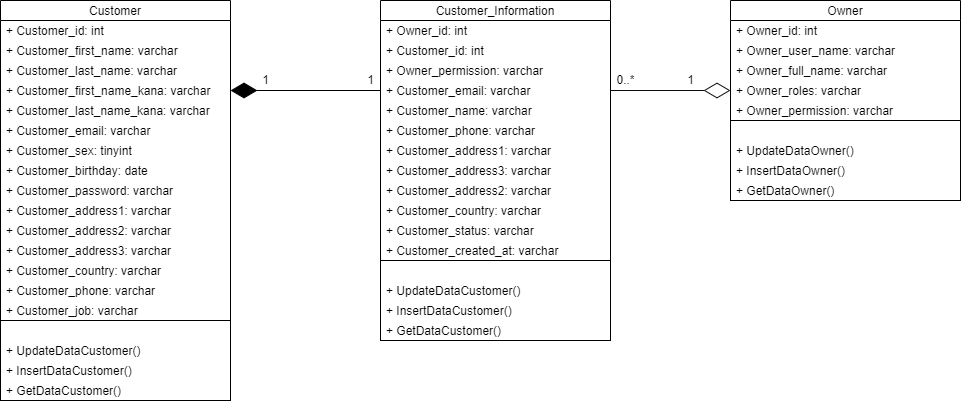

The diagram above was exported from draw.io. Its source (the exported page's mxGraphModel, read from the mxfile embedded in the PNG):
<mxGraphModel dx="868" dy="413" grid="1" gridSize="10" guides="1" tooltips="1" connect="1" arrows="1" fold="1" page="1" pageScale="1" pageWidth="850" pageHeight="1100" math="0" shadow="0">
  <root>
    <mxCell id="0" />
    <mxCell id="1" parent="0" />
    <mxCell id="hz6zCeyKxT3K-kt83ZaM-2" value="Customer" style="swimlane;fontStyle=0;childLayout=stackLayout;horizontal=1;startSize=20;horizontalStack=0;resizeParent=1;resizeParentMax=0;resizeLast=0;collapsible=1;marginBottom=0;" parent="1" vertex="1">
      <mxGeometry x="140" y="260" width="230" height="320" as="geometry">
        <mxRectangle x="140" y="260" width="80" height="20" as="alternateBounds" />
      </mxGeometry>
    </mxCell>
    <mxCell id="x_HTNldd7YgQppEUp_4l-32" value="+ Customer_id: int" style="text;strokeColor=none;fillColor=none;align=left;verticalAlign=middle;spacingLeft=4;spacingRight=4;overflow=hidden;points=[[0,0.5],[1,0.5]];portConstraint=eastwest;rotatable=0;" vertex="1" parent="hz6zCeyKxT3K-kt83ZaM-2">
      <mxGeometry y="20" width="230" height="20" as="geometry" />
    </mxCell>
    <mxCell id="hz6zCeyKxT3K-kt83ZaM-6" value="+ Customer_first_name: varchar" style="text;strokeColor=none;fillColor=none;align=left;verticalAlign=middle;spacingLeft=4;spacingRight=4;overflow=hidden;points=[[0,0.5],[1,0.5]];portConstraint=eastwest;rotatable=0;" parent="hz6zCeyKxT3K-kt83ZaM-2" vertex="1">
      <mxGeometry y="40" width="230" height="20" as="geometry" />
    </mxCell>
    <mxCell id="hz6zCeyKxT3K-kt83ZaM-7" value="+ Customer_last_name: varchar" style="text;strokeColor=none;fillColor=none;align=left;verticalAlign=middle;spacingLeft=4;spacingRight=4;overflow=hidden;points=[[0,0.5],[1,0.5]];portConstraint=eastwest;rotatable=0;" parent="hz6zCeyKxT3K-kt83ZaM-2" vertex="1">
      <mxGeometry y="60" width="230" height="20" as="geometry" />
    </mxCell>
    <mxCell id="hz6zCeyKxT3K-kt83ZaM-8" value="+ Customer_first_name_kana: varchar" style="text;strokeColor=none;fillColor=none;align=left;verticalAlign=middle;spacingLeft=4;spacingRight=4;overflow=hidden;points=[[0,0.5],[1,0.5]];portConstraint=eastwest;rotatable=0;" parent="hz6zCeyKxT3K-kt83ZaM-2" vertex="1">
      <mxGeometry y="80" width="230" height="20" as="geometry" />
    </mxCell>
    <mxCell id="hz6zCeyKxT3K-kt83ZaM-9" value="+ Customer_last_name_kana: varchar" style="text;strokeColor=none;fillColor=none;align=left;verticalAlign=middle;spacingLeft=4;spacingRight=4;overflow=hidden;points=[[0,0.5],[1,0.5]];portConstraint=eastwest;rotatable=0;" parent="hz6zCeyKxT3K-kt83ZaM-2" vertex="1">
      <mxGeometry y="100" width="230" height="20" as="geometry" />
    </mxCell>
    <mxCell id="hz6zCeyKxT3K-kt83ZaM-10" value="+ Customer_email: varchar" style="text;strokeColor=none;fillColor=none;align=left;verticalAlign=middle;spacingLeft=4;spacingRight=4;overflow=hidden;points=[[0,0.5],[1,0.5]];portConstraint=eastwest;rotatable=0;" parent="hz6zCeyKxT3K-kt83ZaM-2" vertex="1">
      <mxGeometry y="120" width="230" height="20" as="geometry" />
    </mxCell>
    <mxCell id="hz6zCeyKxT3K-kt83ZaM-11" value="+ Customer_sex: tinyint" style="text;strokeColor=none;fillColor=none;align=left;verticalAlign=middle;spacingLeft=4;spacingRight=4;overflow=hidden;points=[[0,0.5],[1,0.5]];portConstraint=eastwest;rotatable=0;" parent="hz6zCeyKxT3K-kt83ZaM-2" vertex="1">
      <mxGeometry y="140" width="230" height="20" as="geometry" />
    </mxCell>
    <mxCell id="hz6zCeyKxT3K-kt83ZaM-12" value="+ Customer_birthday: date" style="text;strokeColor=none;fillColor=none;align=left;verticalAlign=middle;spacingLeft=4;spacingRight=4;overflow=hidden;points=[[0,0.5],[1,0.5]];portConstraint=eastwest;rotatable=0;" parent="hz6zCeyKxT3K-kt83ZaM-2" vertex="1">
      <mxGeometry y="160" width="230" height="20" as="geometry" />
    </mxCell>
    <mxCell id="hz6zCeyKxT3K-kt83ZaM-13" value="+ Customer_password: varchar" style="text;strokeColor=none;fillColor=none;align=left;verticalAlign=middle;spacingLeft=4;spacingRight=4;overflow=hidden;points=[[0,0.5],[1,0.5]];portConstraint=eastwest;rotatable=0;" parent="hz6zCeyKxT3K-kt83ZaM-2" vertex="1">
      <mxGeometry y="180" width="230" height="20" as="geometry" />
    </mxCell>
    <mxCell id="hz6zCeyKxT3K-kt83ZaM-14" value="+ Customer_address1: varchar" style="text;strokeColor=none;fillColor=none;align=left;verticalAlign=middle;spacingLeft=4;spacingRight=4;overflow=hidden;points=[[0,0.5],[1,0.5]];portConstraint=eastwest;rotatable=0;" parent="hz6zCeyKxT3K-kt83ZaM-2" vertex="1">
      <mxGeometry y="200" width="230" height="20" as="geometry" />
    </mxCell>
    <mxCell id="hz6zCeyKxT3K-kt83ZaM-15" value="+ Customer_address2: varchar" style="text;strokeColor=none;fillColor=none;align=left;verticalAlign=middle;spacingLeft=4;spacingRight=4;overflow=hidden;points=[[0,0.5],[1,0.5]];portConstraint=eastwest;rotatable=0;" parent="hz6zCeyKxT3K-kt83ZaM-2" vertex="1">
      <mxGeometry y="220" width="230" height="20" as="geometry" />
    </mxCell>
    <mxCell id="hz6zCeyKxT3K-kt83ZaM-21" value="+ Customer_address3: varchar" style="text;strokeColor=none;fillColor=none;align=left;verticalAlign=middle;spacingLeft=4;spacingRight=4;overflow=hidden;points=[[0,0.5],[1,0.5]];portConstraint=eastwest;rotatable=0;" parent="hz6zCeyKxT3K-kt83ZaM-2" vertex="1">
      <mxGeometry y="240" width="230" height="20" as="geometry" />
    </mxCell>
    <mxCell id="hz6zCeyKxT3K-kt83ZaM-16" value="+ Customer_country: varchar" style="text;strokeColor=none;fillColor=none;align=left;verticalAlign=middle;spacingLeft=4;spacingRight=4;overflow=hidden;points=[[0,0.5],[1,0.5]];portConstraint=eastwest;rotatable=0;" parent="hz6zCeyKxT3K-kt83ZaM-2" vertex="1">
      <mxGeometry y="260" width="230" height="20" as="geometry" />
    </mxCell>
    <mxCell id="hz6zCeyKxT3K-kt83ZaM-17" value="+ Customer_phone: varchar" style="text;strokeColor=none;fillColor=none;align=left;verticalAlign=middle;spacingLeft=4;spacingRight=4;overflow=hidden;points=[[0,0.5],[1,0.5]];portConstraint=eastwest;rotatable=0;" parent="hz6zCeyKxT3K-kt83ZaM-2" vertex="1">
      <mxGeometry y="280" width="230" height="20" as="geometry" />
    </mxCell>
    <mxCell id="hz6zCeyKxT3K-kt83ZaM-18" value="+ Customer_job: varchar" style="text;strokeColor=none;fillColor=none;align=left;verticalAlign=middle;spacingLeft=4;spacingRight=4;overflow=hidden;points=[[0,0.5],[1,0.5]];portConstraint=eastwest;rotatable=0;" parent="hz6zCeyKxT3K-kt83ZaM-2" vertex="1">
      <mxGeometry y="300" width="230" height="20" as="geometry" />
    </mxCell>
    <mxCell id="hz6zCeyKxT3K-kt83ZaM-101" value="&lt;span style=&quot;color: rgba(0 , 0 , 0 , 0) ; font-family: monospace ; font-size: 0px&quot;&gt;%3CmxGraphModel%3E%3Croot%3E%3CmxCell%20id%3D%220%22%2F%3E%3CmxCell%20id%3D%221%22%20parent%3D%220%22%2F%3E%3CmxCell%20id%3D%222%22%20value%3D%22%2B%20GetDataCustomer()%22%20style%3D%22text%3BstrokeColor%3Dnone%3BfillColor%3Dnone%3Balign%3Dleft%3BverticalAlign%3Dmiddle%3BspacingLeft%3D4%3BspacingRight%3D4%3Boverflow%3Dhidden%3Bpoints%3D%5B%5B0%2C0.5%5D%2C%5B1%2C0.5%5D%5D%3BportConstraint%3Deastwest%3Brotatable%3D0%3Bdashed%3D1%3Bshadow%3D0%3Brounded%3D0%3B%22%20vertex%3D%221%22%20parent%3D%221%22%3E%3CmxGeometry%20x%3D%22140%22%20y%3D%22620%22%20width%3D%22230%22%20height%3D%2220%22%20as%3D%22geometry%22%2F%3E%3C%2FmxCell%3E%3C%2Froot%3E%3C%2FmxGraphModel%3E&lt;/span&gt;" style="rounded=0;whiteSpace=wrap;html=1;shadow=0;fontFamily=Helvetica;fontSize=12;fontColor=default;strokeColor=default;fillColor=none;gradientColor=none;" parent="1" vertex="1">
      <mxGeometry x="870" y="380" width="230" height="80" as="geometry" />
    </mxCell>
    <mxCell id="hz6zCeyKxT3K-kt83ZaM-104" value="+ InsertDataOwner()" style="text;strokeColor=none;fillColor=none;align=left;verticalAlign=middle;spacingLeft=4;spacingRight=4;overflow=hidden;points=[[0,0.5],[1,0.5]];portConstraint=eastwest;rotatable=0;dashed=1;shadow=0;rounded=0;" parent="1" vertex="1">
      <mxGeometry x="870" y="420" width="230" height="20" as="geometry" />
    </mxCell>
    <mxCell id="x_HTNldd7YgQppEUp_4l-2" value="+ UpdateDataOwner()" style="text;strokeColor=none;fillColor=none;align=left;verticalAlign=middle;spacingLeft=4;spacingRight=4;overflow=hidden;points=[[0,0.5],[1,0.5]];portConstraint=eastwest;rotatable=0;dashed=1;shadow=0;rounded=0;" vertex="1" parent="1">
      <mxGeometry x="870" y="400" width="230" height="20" as="geometry" />
    </mxCell>
    <mxCell id="x_HTNldd7YgQppEUp_4l-3" value="+ GetDataOwner()" style="text;strokeColor=none;fillColor=none;align=left;verticalAlign=middle;spacingLeft=4;spacingRight=4;overflow=hidden;points=[[0,0.5],[1,0.5]];portConstraint=eastwest;rotatable=0;dashed=1;shadow=0;rounded=0;" vertex="1" parent="1">
      <mxGeometry x="870" y="440" width="230" height="20" as="geometry" />
    </mxCell>
    <mxCell id="x_HTNldd7YgQppEUp_4l-5" style="edgeStyle=orthogonalEdgeStyle;rounded=0;orthogonalLoop=1;jettySize=auto;html=1;exitX=0.5;exitY=1;exitDx=0;exitDy=0;" edge="1" parent="1" source="hz6zCeyKxT3K-kt83ZaM-101" target="hz6zCeyKxT3K-kt83ZaM-101">
      <mxGeometry relative="1" as="geometry" />
    </mxCell>
    <mxCell id="x_HTNldd7YgQppEUp_4l-6" style="edgeStyle=orthogonalEdgeStyle;rounded=0;orthogonalLoop=1;jettySize=auto;html=1;exitX=0.5;exitY=1;exitDx=0;exitDy=0;" edge="1" parent="1" source="hz6zCeyKxT3K-kt83ZaM-101" target="hz6zCeyKxT3K-kt83ZaM-101">
      <mxGeometry relative="1" as="geometry" />
    </mxCell>
    <mxCell id="x_HTNldd7YgQppEUp_4l-7" value="Owner" style="swimlane;fontStyle=0;childLayout=stackLayout;horizontal=1;startSize=20;horizontalStack=0;resizeParent=1;resizeParentMax=0;resizeLast=0;collapsible=1;marginBottom=0;" vertex="1" parent="1">
      <mxGeometry x="870" y="260" width="230" height="120" as="geometry">
        <mxRectangle x="140" y="260" width="80" height="20" as="alternateBounds" />
      </mxGeometry>
    </mxCell>
    <mxCell id="x_HTNldd7YgQppEUp_4l-8" value="+ Owner_id: int" style="text;strokeColor=none;fillColor=none;align=left;verticalAlign=middle;spacingLeft=4;spacingRight=4;overflow=hidden;points=[[0,0.5],[1,0.5]];portConstraint=eastwest;rotatable=0;" vertex="1" parent="x_HTNldd7YgQppEUp_4l-7">
      <mxGeometry y="20" width="230" height="20" as="geometry" />
    </mxCell>
    <mxCell id="x_HTNldd7YgQppEUp_4l-34" value="+ Owner_user_name: varchar" style="text;strokeColor=none;fillColor=none;align=left;verticalAlign=middle;spacingLeft=4;spacingRight=4;overflow=hidden;points=[[0,0.5],[1,0.5]];portConstraint=eastwest;rotatable=0;" vertex="1" parent="x_HTNldd7YgQppEUp_4l-7">
      <mxGeometry y="40" width="230" height="20" as="geometry" />
    </mxCell>
    <mxCell id="x_HTNldd7YgQppEUp_4l-29" value="+ Owner_full_name: varchar" style="text;strokeColor=none;fillColor=none;align=left;verticalAlign=middle;spacingLeft=4;spacingRight=4;overflow=hidden;points=[[0,0.5],[1,0.5]];portConstraint=eastwest;rotatable=0;" vertex="1" parent="x_HTNldd7YgQppEUp_4l-7">
      <mxGeometry y="60" width="230" height="20" as="geometry" />
    </mxCell>
    <mxCell id="x_HTNldd7YgQppEUp_4l-30" value="+ Owner_roles: varchar" style="text;strokeColor=none;fillColor=none;align=left;verticalAlign=middle;spacingLeft=4;spacingRight=4;overflow=hidden;points=[[0,0.5],[1,0.5]];portConstraint=eastwest;rotatable=0;" vertex="1" parent="x_HTNldd7YgQppEUp_4l-7">
      <mxGeometry y="80" width="230" height="20" as="geometry" />
    </mxCell>
    <mxCell id="x_HTNldd7YgQppEUp_4l-33" value="+ Owner_permission: varchar" style="text;strokeColor=none;fillColor=none;align=left;verticalAlign=middle;spacingLeft=4;spacingRight=4;overflow=hidden;points=[[0,0.5],[1,0.5]];portConstraint=eastwest;rotatable=0;" vertex="1" parent="x_HTNldd7YgQppEUp_4l-7">
      <mxGeometry y="100" width="230" height="20" as="geometry" />
    </mxCell>
    <mxCell id="x_HTNldd7YgQppEUp_4l-23" value="&lt;span style=&quot;color: rgba(0 , 0 , 0 , 0) ; font-family: monospace ; font-size: 0px&quot;&gt;%3CmxGraphModel%3E%3Croot%3E%3CmxCell%20id%3D%220%22%2F%3E%3CmxCell%20id%3D%221%22%20parent%3D%220%22%2F%3E%3CmxCell%20id%3D%222%22%20value%3D%22%2B%20GetDataCustomer()%22%20style%3D%22text%3BstrokeColor%3Dnone%3BfillColor%3Dnone%3Balign%3Dleft%3BverticalAlign%3Dmiddle%3BspacingLeft%3D4%3BspacingRight%3D4%3Boverflow%3Dhidden%3Bpoints%3D%5B%5B0%2C0.5%5D%2C%5B1%2C0.5%5D%5D%3BportConstraint%3Deastwest%3Brotatable%3D0%3Bdashed%3D1%3Bshadow%3D0%3Brounded%3D0%3B%22%20vertex%3D%221%22%20parent%3D%221%22%3E%3CmxGeometry%20x%3D%22140%22%20y%3D%22620%22%20width%3D%22230%22%20height%3D%2220%22%20as%3D%22geometry%22%2F%3E%3C%2FmxCell%3E%3C%2Froot%3E%3C%2FmxGraphModel%3E&lt;/span&gt;" style="rounded=0;whiteSpace=wrap;html=1;shadow=0;fontFamily=Helvetica;fontSize=12;fontColor=default;strokeColor=default;fillColor=none;gradientColor=none;" vertex="1" parent="1">
      <mxGeometry x="140" y="580" width="230" height="80" as="geometry" />
    </mxCell>
    <mxCell id="x_HTNldd7YgQppEUp_4l-24" value="+ InsertDataCustomer()" style="text;strokeColor=none;fillColor=none;align=left;verticalAlign=middle;spacingLeft=4;spacingRight=4;overflow=hidden;points=[[0,0.5],[1,0.5]];portConstraint=eastwest;rotatable=0;dashed=1;shadow=0;rounded=0;" vertex="1" parent="1">
      <mxGeometry x="140" y="620" width="230" height="20" as="geometry" />
    </mxCell>
    <mxCell id="x_HTNldd7YgQppEUp_4l-25" value="+ UpdateDataCustomer()" style="text;strokeColor=none;fillColor=none;align=left;verticalAlign=middle;spacingLeft=4;spacingRight=4;overflow=hidden;points=[[0,0.5],[1,0.5]];portConstraint=eastwest;rotatable=0;dashed=1;shadow=0;rounded=0;" vertex="1" parent="1">
      <mxGeometry x="140" y="600" width="230" height="20" as="geometry" />
    </mxCell>
    <mxCell id="x_HTNldd7YgQppEUp_4l-26" value="+ GetDataCustomer()" style="text;strokeColor=none;fillColor=none;align=left;verticalAlign=middle;spacingLeft=4;spacingRight=4;overflow=hidden;points=[[0,0.5],[1,0.5]];portConstraint=eastwest;rotatable=0;dashed=1;shadow=0;rounded=0;" vertex="1" parent="1">
      <mxGeometry x="140" y="640" width="230" height="20" as="geometry" />
    </mxCell>
    <mxCell id="x_HTNldd7YgQppEUp_4l-27" style="edgeStyle=orthogonalEdgeStyle;rounded=0;orthogonalLoop=1;jettySize=auto;html=1;exitX=0.5;exitY=1;exitDx=0;exitDy=0;" edge="1" source="x_HTNldd7YgQppEUp_4l-23" target="x_HTNldd7YgQppEUp_4l-23" parent="1">
      <mxGeometry relative="1" as="geometry" />
    </mxCell>
    <mxCell id="x_HTNldd7YgQppEUp_4l-28" style="edgeStyle=orthogonalEdgeStyle;rounded=0;orthogonalLoop=1;jettySize=auto;html=1;exitX=0.5;exitY=1;exitDx=0;exitDy=0;" edge="1" source="x_HTNldd7YgQppEUp_4l-23" target="x_HTNldd7YgQppEUp_4l-23" parent="1">
      <mxGeometry relative="1" as="geometry" />
    </mxCell>
    <mxCell id="x_HTNldd7YgQppEUp_4l-35" value="Customer_Information" style="swimlane;fontStyle=0;childLayout=stackLayout;horizontal=1;startSize=20;horizontalStack=0;resizeParent=1;resizeParentMax=0;resizeLast=0;collapsible=1;marginBottom=0;" vertex="1" parent="1">
      <mxGeometry x="520" y="260" width="230" height="260" as="geometry">
        <mxRectangle x="140" y="260" width="80" height="20" as="alternateBounds" />
      </mxGeometry>
    </mxCell>
    <mxCell id="x_HTNldd7YgQppEUp_4l-36" value="+ Owner_id: int" style="text;strokeColor=none;fillColor=none;align=left;verticalAlign=middle;spacingLeft=4;spacingRight=4;overflow=hidden;points=[[0,0.5],[1,0.5]];portConstraint=eastwest;rotatable=0;" vertex="1" parent="x_HTNldd7YgQppEUp_4l-35">
      <mxGeometry y="20" width="230" height="20" as="geometry" />
    </mxCell>
    <mxCell id="x_HTNldd7YgQppEUp_4l-42" value="+ Customer_id: int" style="text;strokeColor=none;fillColor=none;align=left;verticalAlign=middle;spacingLeft=4;spacingRight=4;overflow=hidden;points=[[0,0.5],[1,0.5]];portConstraint=eastwest;rotatable=0;" vertex="1" parent="x_HTNldd7YgQppEUp_4l-35">
      <mxGeometry y="40" width="230" height="20" as="geometry" />
    </mxCell>
    <mxCell id="x_HTNldd7YgQppEUp_4l-43" value="+ Owner_permission: varchar" style="text;strokeColor=none;fillColor=none;align=left;verticalAlign=middle;spacingLeft=4;spacingRight=4;overflow=hidden;points=[[0,0.5],[1,0.5]];portConstraint=eastwest;rotatable=0;" vertex="1" parent="x_HTNldd7YgQppEUp_4l-35">
      <mxGeometry y="60" width="230" height="20" as="geometry" />
    </mxCell>
    <mxCell id="x_HTNldd7YgQppEUp_4l-44" value="+ Customer_email: varchar" style="text;strokeColor=none;fillColor=none;align=left;verticalAlign=middle;spacingLeft=4;spacingRight=4;overflow=hidden;points=[[0,0.5],[1,0.5]];portConstraint=eastwest;rotatable=0;" vertex="1" parent="x_HTNldd7YgQppEUp_4l-35">
      <mxGeometry y="80" width="230" height="20" as="geometry" />
    </mxCell>
    <mxCell id="x_HTNldd7YgQppEUp_4l-45" value="+ Customer_name: varchar" style="text;strokeColor=none;fillColor=none;align=left;verticalAlign=middle;spacingLeft=4;spacingRight=4;overflow=hidden;points=[[0,0.5],[1,0.5]];portConstraint=eastwest;rotatable=0;" vertex="1" parent="x_HTNldd7YgQppEUp_4l-35">
      <mxGeometry y="100" width="230" height="20" as="geometry" />
    </mxCell>
    <mxCell id="x_HTNldd7YgQppEUp_4l-46" value="+ Customer_phone: varchar" style="text;strokeColor=none;fillColor=none;align=left;verticalAlign=middle;spacingLeft=4;spacingRight=4;overflow=hidden;points=[[0,0.5],[1,0.5]];portConstraint=eastwest;rotatable=0;" vertex="1" parent="x_HTNldd7YgQppEUp_4l-35">
      <mxGeometry y="120" width="230" height="20" as="geometry" />
    </mxCell>
    <mxCell id="x_HTNldd7YgQppEUp_4l-50" value="+ Customer_address1: varchar" style="text;strokeColor=none;fillColor=none;align=left;verticalAlign=middle;spacingLeft=4;spacingRight=4;overflow=hidden;points=[[0,0.5],[1,0.5]];portConstraint=eastwest;rotatable=0;" vertex="1" parent="x_HTNldd7YgQppEUp_4l-35">
      <mxGeometry y="140" width="230" height="20" as="geometry" />
    </mxCell>
    <mxCell id="x_HTNldd7YgQppEUp_4l-52" value="+ Customer_address3: varchar" style="text;strokeColor=none;fillColor=none;align=left;verticalAlign=middle;spacingLeft=4;spacingRight=4;overflow=hidden;points=[[0,0.5],[1,0.5]];portConstraint=eastwest;rotatable=0;" vertex="1" parent="x_HTNldd7YgQppEUp_4l-35">
      <mxGeometry y="160" width="230" height="20" as="geometry" />
    </mxCell>
    <mxCell id="x_HTNldd7YgQppEUp_4l-51" value="+ Customer_address2: varchar" style="text;strokeColor=none;fillColor=none;align=left;verticalAlign=middle;spacingLeft=4;spacingRight=4;overflow=hidden;points=[[0,0.5],[1,0.5]];portConstraint=eastwest;rotatable=0;" vertex="1" parent="x_HTNldd7YgQppEUp_4l-35">
      <mxGeometry y="180" width="230" height="20" as="geometry" />
    </mxCell>
    <mxCell id="x_HTNldd7YgQppEUp_4l-53" value="+ Customer_country: varchar" style="text;strokeColor=none;fillColor=none;align=left;verticalAlign=middle;spacingLeft=4;spacingRight=4;overflow=hidden;points=[[0,0.5],[1,0.5]];portConstraint=eastwest;rotatable=0;" vertex="1" parent="x_HTNldd7YgQppEUp_4l-35">
      <mxGeometry y="200" width="230" height="20" as="geometry" />
    </mxCell>
    <mxCell id="x_HTNldd7YgQppEUp_4l-54" value="+ Customer_status: varchar" style="text;strokeColor=none;fillColor=none;align=left;verticalAlign=middle;spacingLeft=4;spacingRight=4;overflow=hidden;points=[[0,0.5],[1,0.5]];portConstraint=eastwest;rotatable=0;" vertex="1" parent="x_HTNldd7YgQppEUp_4l-35">
      <mxGeometry y="220" width="230" height="20" as="geometry" />
    </mxCell>
    <mxCell id="x_HTNldd7YgQppEUp_4l-55" value="+ Customer_created_at: varchar" style="text;strokeColor=none;fillColor=none;align=left;verticalAlign=middle;spacingLeft=4;spacingRight=4;overflow=hidden;points=[[0,0.5],[1,0.5]];portConstraint=eastwest;rotatable=0;" vertex="1" parent="x_HTNldd7YgQppEUp_4l-35">
      <mxGeometry y="240" width="230" height="20" as="geometry" />
    </mxCell>
    <mxCell id="x_HTNldd7YgQppEUp_4l-62" value="&lt;span style=&quot;color: rgba(0 , 0 , 0 , 0) ; font-family: monospace ; font-size: 0px&quot;&gt;%3CmxGraphModel%3E%3Croot%3E%3CmxCell%20id%3D%220%22%2F%3E%3CmxCell%20id%3D%221%22%20parent%3D%220%22%2F%3E%3CmxCell%20id%3D%222%22%20value%3D%22%2B%20GetDataCustomer()%22%20style%3D%22text%3BstrokeColor%3Dnone%3BfillColor%3Dnone%3Balign%3Dleft%3BverticalAlign%3Dmiddle%3BspacingLeft%3D4%3BspacingRight%3D4%3Boverflow%3Dhidden%3Bpoints%3D%5B%5B0%2C0.5%5D%2C%5B1%2C0.5%5D%5D%3BportConstraint%3Deastwest%3Brotatable%3D0%3Bdashed%3D1%3Bshadow%3D0%3Brounded%3D0%3B%22%20vertex%3D%221%22%20parent%3D%221%22%3E%3CmxGeometry%20x%3D%22140%22%20y%3D%22620%22%20width%3D%22230%22%20height%3D%2220%22%20as%3D%22geometry%22%2F%3E%3C%2FmxCell%3E%3C%2Froot%3E%3C%2FmxGraphModel%3E&lt;/span&gt;" style="rounded=0;whiteSpace=wrap;html=1;shadow=0;fontFamily=Helvetica;fontSize=12;fontColor=default;strokeColor=default;fillColor=none;gradientColor=none;" vertex="1" parent="1">
      <mxGeometry x="520" y="520" width="230" height="80" as="geometry" />
    </mxCell>
    <mxCell id="x_HTNldd7YgQppEUp_4l-63" value="+ InsertDataCustomer()" style="text;strokeColor=none;fillColor=none;align=left;verticalAlign=middle;spacingLeft=4;spacingRight=4;overflow=hidden;points=[[0,0.5],[1,0.5]];portConstraint=eastwest;rotatable=0;dashed=1;shadow=0;rounded=0;" vertex="1" parent="1">
      <mxGeometry x="520" y="560" width="230" height="20" as="geometry" />
    </mxCell>
    <mxCell id="x_HTNldd7YgQppEUp_4l-64" value="+ UpdateDataCustomer()" style="text;strokeColor=none;fillColor=none;align=left;verticalAlign=middle;spacingLeft=4;spacingRight=4;overflow=hidden;points=[[0,0.5],[1,0.5]];portConstraint=eastwest;rotatable=0;dashed=1;shadow=0;rounded=0;" vertex="1" parent="1">
      <mxGeometry x="520" y="540" width="230" height="20" as="geometry" />
    </mxCell>
    <mxCell id="x_HTNldd7YgQppEUp_4l-65" value="+ GetDataCustomer()" style="text;strokeColor=none;fillColor=none;align=left;verticalAlign=middle;spacingLeft=4;spacingRight=4;overflow=hidden;points=[[0,0.5],[1,0.5]];portConstraint=eastwest;rotatable=0;dashed=1;shadow=0;rounded=0;" vertex="1" parent="1">
      <mxGeometry x="520" y="580" width="230" height="20" as="geometry" />
    </mxCell>
    <mxCell id="x_HTNldd7YgQppEUp_4l-66" style="edgeStyle=orthogonalEdgeStyle;rounded=0;orthogonalLoop=1;jettySize=auto;html=1;exitX=0.5;exitY=1;exitDx=0;exitDy=0;" edge="1" source="x_HTNldd7YgQppEUp_4l-62" target="x_HTNldd7YgQppEUp_4l-62" parent="1">
      <mxGeometry relative="1" as="geometry" />
    </mxCell>
    <mxCell id="x_HTNldd7YgQppEUp_4l-67" style="edgeStyle=orthogonalEdgeStyle;rounded=0;orthogonalLoop=1;jettySize=auto;html=1;exitX=0.5;exitY=1;exitDx=0;exitDy=0;" edge="1" source="x_HTNldd7YgQppEUp_4l-62" target="x_HTNldd7YgQppEUp_4l-62" parent="1">
      <mxGeometry relative="1" as="geometry" />
    </mxCell>
    <mxCell id="x_HTNldd7YgQppEUp_4l-71" value="" style="endArrow=diamondThin;endFill=1;endSize=24;html=1;rounded=0;exitX=0;exitY=0.5;exitDx=0;exitDy=0;entryX=1;entryY=0.5;entryDx=0;entryDy=0;" edge="1" parent="1" source="x_HTNldd7YgQppEUp_4l-44" target="hz6zCeyKxT3K-kt83ZaM-8">
      <mxGeometry width="160" relative="1" as="geometry">
        <mxPoint x="370" y="500" as="sourcePoint" />
        <mxPoint x="530" y="500" as="targetPoint" />
      </mxGeometry>
    </mxCell>
    <mxCell id="x_HTNldd7YgQppEUp_4l-72" value="" style="endArrow=diamondThin;endFill=0;endSize=24;html=1;rounded=0;exitX=1;exitY=0.5;exitDx=0;exitDy=0;entryX=0;entryY=0.5;entryDx=0;entryDy=0;strokeColor=#0D0D0D;" edge="1" parent="1" source="x_HTNldd7YgQppEUp_4l-44" target="x_HTNldd7YgQppEUp_4l-30">
      <mxGeometry width="160" relative="1" as="geometry">
        <mxPoint x="530" y="360" as="sourcePoint" />
        <mxPoint x="380" y="360" as="targetPoint" />
      </mxGeometry>
    </mxCell>
    <mxCell id="x_HTNldd7YgQppEUp_4l-73" value="1" style="text;html=1;align=center;verticalAlign=middle;resizable=0;points=[];autosize=1;strokeColor=none;fillColor=none;" vertex="1" parent="1">
      <mxGeometry x="395" y="330" width="20" height="20" as="geometry" />
    </mxCell>
    <mxCell id="x_HTNldd7YgQppEUp_4l-74" value="1" style="text;html=1;align=center;verticalAlign=middle;resizable=0;points=[];autosize=1;strokeColor=none;fillColor=none;" vertex="1" parent="1">
      <mxGeometry x="500" y="330" width="20" height="20" as="geometry" />
    </mxCell>
    <mxCell id="x_HTNldd7YgQppEUp_4l-75" value="0..*" style="text;html=1;align=center;verticalAlign=middle;resizable=0;points=[];autosize=1;strokeColor=none;fillColor=none;" vertex="1" parent="1">
      <mxGeometry x="750" y="330" width="30" height="20" as="geometry" />
    </mxCell>
    <mxCell id="x_HTNldd7YgQppEUp_4l-76" value="1" style="text;html=1;align=center;verticalAlign=middle;resizable=0;points=[];autosize=1;strokeColor=none;fillColor=none;" vertex="1" parent="1">
      <mxGeometry x="820" y="330" width="20" height="20" as="geometry" />
    </mxCell>
  </root>
</mxGraphModel>